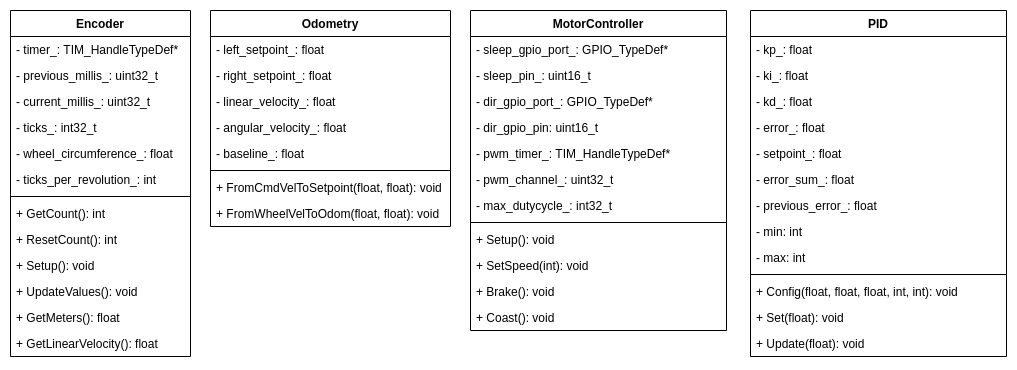

The diagram above was exported from draw.io. Its source (the exported page's mxGraphModel, read from the mxfile embedded in the PNG):
<mxGraphModel dx="1422" dy="722" grid="1" gridSize="10" guides="1" tooltips="1" connect="1" arrows="1" fold="1" page="1" pageScale="1" pageWidth="827" pageHeight="1169" math="0" shadow="0">
  <root>
    <mxCell id="0" />
    <mxCell id="1" parent="0" />
    <mxCell id="2" value="Encoder" style="swimlane;fontStyle=1;align=center;verticalAlign=top;childLayout=stackLayout;horizontal=1;startSize=26;horizontalStack=0;resizeParent=1;resizeParentMax=0;resizeLast=0;collapsible=1;marginBottom=0;" vertex="1" parent="1">
      <mxGeometry x="20" y="40" width="180" height="346" as="geometry" />
    </mxCell>
    <mxCell id="3" value="- timer_: TIM_HandleTypeDef*&#10;" style="text;strokeColor=none;fillColor=none;align=left;verticalAlign=top;spacingLeft=4;spacingRight=4;overflow=hidden;rotatable=0;points=[[0,0.5],[1,0.5]];portConstraint=eastwest;" vertex="1" parent="2">
      <mxGeometry y="26" width="180" height="26" as="geometry" />
    </mxCell>
    <mxCell id="4" value="- previous_millis_: uint32_t" style="text;strokeColor=none;fillColor=none;align=left;verticalAlign=top;spacingLeft=4;spacingRight=4;overflow=hidden;rotatable=0;points=[[0,0.5],[1,0.5]];portConstraint=eastwest;" vertex="1" parent="2">
      <mxGeometry y="52" width="180" height="26" as="geometry" />
    </mxCell>
    <mxCell id="5" value="- current_millis_: uint32_t" style="text;strokeColor=none;fillColor=none;align=left;verticalAlign=top;spacingLeft=4;spacingRight=4;overflow=hidden;rotatable=0;points=[[0,0.5],[1,0.5]];portConstraint=eastwest;" vertex="1" parent="2">
      <mxGeometry y="78" width="180" height="26" as="geometry" />
    </mxCell>
    <mxCell id="6" value="- ticks_: int32_t" style="text;strokeColor=none;fillColor=none;align=left;verticalAlign=top;spacingLeft=4;spacingRight=4;overflow=hidden;rotatable=0;points=[[0,0.5],[1,0.5]];portConstraint=eastwest;" vertex="1" parent="2">
      <mxGeometry y="104" width="180" height="26" as="geometry" />
    </mxCell>
    <mxCell id="7" value="- wheel_circumference_: float" style="text;strokeColor=none;fillColor=none;align=left;verticalAlign=top;spacingLeft=4;spacingRight=4;overflow=hidden;rotatable=0;points=[[0,0.5],[1,0.5]];portConstraint=eastwest;" vertex="1" parent="2">
      <mxGeometry y="130" width="180" height="26" as="geometry" />
    </mxCell>
    <mxCell id="8" value="- ticks_per_revolution_: int" style="text;strokeColor=none;fillColor=none;align=left;verticalAlign=top;spacingLeft=4;spacingRight=4;overflow=hidden;rotatable=0;points=[[0,0.5],[1,0.5]];portConstraint=eastwest;" vertex="1" parent="2">
      <mxGeometry y="156" width="180" height="26" as="geometry" />
    </mxCell>
    <mxCell id="9" value="" style="line;strokeWidth=1;fillColor=none;align=left;verticalAlign=middle;spacingTop=-1;spacingLeft=3;spacingRight=3;rotatable=0;labelPosition=right;points=[];portConstraint=eastwest;" vertex="1" parent="2">
      <mxGeometry y="182" width="180" height="8" as="geometry" />
    </mxCell>
    <mxCell id="10" value="+ GetCount(): int" style="text;strokeColor=none;fillColor=none;align=left;verticalAlign=top;spacingLeft=4;spacingRight=4;overflow=hidden;rotatable=0;points=[[0,0.5],[1,0.5]];portConstraint=eastwest;" vertex="1" parent="2">
      <mxGeometry y="190" width="180" height="26" as="geometry" />
    </mxCell>
    <mxCell id="11" value="+ ResetCount(): int&#10;" style="text;strokeColor=none;fillColor=none;align=left;verticalAlign=top;spacingLeft=4;spacingRight=4;overflow=hidden;rotatable=0;points=[[0,0.5],[1,0.5]];portConstraint=eastwest;" vertex="1" parent="2">
      <mxGeometry y="216" width="180" height="26" as="geometry" />
    </mxCell>
    <mxCell id="12" value="+ Setup(): void&#10;" style="text;strokeColor=none;fillColor=none;align=left;verticalAlign=top;spacingLeft=4;spacingRight=4;overflow=hidden;rotatable=0;points=[[0,0.5],[1,0.5]];portConstraint=eastwest;" vertex="1" parent="2">
      <mxGeometry y="242" width="180" height="26" as="geometry" />
    </mxCell>
    <mxCell id="13" value="+ UpdateValues(): void&#10;" style="text;strokeColor=none;fillColor=none;align=left;verticalAlign=top;spacingLeft=4;spacingRight=4;overflow=hidden;rotatable=0;points=[[0,0.5],[1,0.5]];portConstraint=eastwest;" vertex="1" parent="2">
      <mxGeometry y="268" width="180" height="26" as="geometry" />
    </mxCell>
    <mxCell id="14" value="+ GetMeters(): float&#10;" style="text;strokeColor=none;fillColor=none;align=left;verticalAlign=top;spacingLeft=4;spacingRight=4;overflow=hidden;rotatable=0;points=[[0,0.5],[1,0.5]];portConstraint=eastwest;" vertex="1" parent="2">
      <mxGeometry y="294" width="180" height="26" as="geometry" />
    </mxCell>
    <mxCell id="15" value="+ GetLinearVelocity(): float" style="text;strokeColor=none;fillColor=none;align=left;verticalAlign=top;spacingLeft=4;spacingRight=4;overflow=hidden;rotatable=0;points=[[0,0.5],[1,0.5]];portConstraint=eastwest;" vertex="1" parent="2">
      <mxGeometry y="320" width="180" height="26" as="geometry" />
    </mxCell>
    <mxCell id="16" value="Odometry" style="swimlane;fontStyle=1;align=center;verticalAlign=top;childLayout=stackLayout;horizontal=1;startSize=26;horizontalStack=0;resizeParent=1;resizeParentMax=0;resizeLast=0;collapsible=1;marginBottom=0;" vertex="1" parent="1">
      <mxGeometry x="220" y="40" width="240" height="216" as="geometry" />
    </mxCell>
    <mxCell id="17" value="- left_setpoint_: float" style="text;strokeColor=none;fillColor=none;align=left;verticalAlign=top;spacingLeft=4;spacingRight=4;overflow=hidden;rotatable=0;points=[[0,0.5],[1,0.5]];portConstraint=eastwest;" vertex="1" parent="16">
      <mxGeometry y="26" width="240" height="26" as="geometry" />
    </mxCell>
    <mxCell id="18" value="- right_setpoint_: float" style="text;strokeColor=none;fillColor=none;align=left;verticalAlign=top;spacingLeft=4;spacingRight=4;overflow=hidden;rotatable=0;points=[[0,0.5],[1,0.5]];portConstraint=eastwest;" vertex="1" parent="16">
      <mxGeometry y="52" width="240" height="26" as="geometry" />
    </mxCell>
    <mxCell id="19" value="- linear_velocity_: float" style="text;strokeColor=none;fillColor=none;align=left;verticalAlign=top;spacingLeft=4;spacingRight=4;overflow=hidden;rotatable=0;points=[[0,0.5],[1,0.5]];portConstraint=eastwest;" vertex="1" parent="16">
      <mxGeometry y="78" width="240" height="26" as="geometry" />
    </mxCell>
    <mxCell id="20" value="- angular_velocity_: float" style="text;strokeColor=none;fillColor=none;align=left;verticalAlign=top;spacingLeft=4;spacingRight=4;overflow=hidden;rotatable=0;points=[[0,0.5],[1,0.5]];portConstraint=eastwest;" vertex="1" parent="16">
      <mxGeometry y="104" width="240" height="26" as="geometry" />
    </mxCell>
    <mxCell id="21" value="- baseline_: float" style="text;strokeColor=none;fillColor=none;align=left;verticalAlign=top;spacingLeft=4;spacingRight=4;overflow=hidden;rotatable=0;points=[[0,0.5],[1,0.5]];portConstraint=eastwest;" vertex="1" parent="16">
      <mxGeometry y="130" width="240" height="26" as="geometry" />
    </mxCell>
    <mxCell id="22" value="" style="line;strokeWidth=1;fillColor=none;align=left;verticalAlign=middle;spacingTop=-1;spacingLeft=3;spacingRight=3;rotatable=0;labelPosition=right;points=[];portConstraint=eastwest;" vertex="1" parent="16">
      <mxGeometry y="156" width="240" height="8" as="geometry" />
    </mxCell>
    <mxCell id="23" value="+ FromCmdVelToSetpoint(float, float): void" style="text;strokeColor=none;fillColor=none;align=left;verticalAlign=top;spacingLeft=4;spacingRight=4;overflow=hidden;rotatable=0;points=[[0,0.5],[1,0.5]];portConstraint=eastwest;" vertex="1" parent="16">
      <mxGeometry y="164" width="240" height="26" as="geometry" />
    </mxCell>
    <mxCell id="24" value="+ FromWheelVelToOdom(float, float): void" style="text;strokeColor=none;fillColor=none;align=left;verticalAlign=top;spacingLeft=4;spacingRight=4;overflow=hidden;rotatable=0;points=[[0,0.5],[1,0.5]];portConstraint=eastwest;" vertex="1" parent="16">
      <mxGeometry y="190" width="240" height="26" as="geometry" />
    </mxCell>
    <mxCell id="25" value="PID" style="swimlane;fontStyle=1;align=center;verticalAlign=top;childLayout=stackLayout;horizontal=1;startSize=26;horizontalStack=0;resizeParent=1;resizeParentMax=0;resizeLast=0;collapsible=1;marginBottom=0;" vertex="1" parent="1">
      <mxGeometry x="760" y="40" width="256" height="346" as="geometry" />
    </mxCell>
    <mxCell id="26" value="- kp_: float" style="text;strokeColor=none;fillColor=none;align=left;verticalAlign=top;spacingLeft=4;spacingRight=4;overflow=hidden;rotatable=0;points=[[0,0.5],[1,0.5]];portConstraint=eastwest;" vertex="1" parent="25">
      <mxGeometry y="26" width="256" height="26" as="geometry" />
    </mxCell>
    <mxCell id="27" value="- ki_: float" style="text;strokeColor=none;fillColor=none;align=left;verticalAlign=top;spacingLeft=4;spacingRight=4;overflow=hidden;rotatable=0;points=[[0,0.5],[1,0.5]];portConstraint=eastwest;" vertex="1" parent="25">
      <mxGeometry y="52" width="256" height="26" as="geometry" />
    </mxCell>
    <mxCell id="28" value="- kd_: float" style="text;strokeColor=none;fillColor=none;align=left;verticalAlign=top;spacingLeft=4;spacingRight=4;overflow=hidden;rotatable=0;points=[[0,0.5],[1,0.5]];portConstraint=eastwest;" vertex="1" parent="25">
      <mxGeometry y="78" width="256" height="26" as="geometry" />
    </mxCell>
    <mxCell id="29" value="- error_: float" style="text;strokeColor=none;fillColor=none;align=left;verticalAlign=top;spacingLeft=4;spacingRight=4;overflow=hidden;rotatable=0;points=[[0,0.5],[1,0.5]];portConstraint=eastwest;" vertex="1" parent="25">
      <mxGeometry y="104" width="256" height="26" as="geometry" />
    </mxCell>
    <mxCell id="30" value="- setpoint_: float" style="text;strokeColor=none;fillColor=none;align=left;verticalAlign=top;spacingLeft=4;spacingRight=4;overflow=hidden;rotatable=0;points=[[0,0.5],[1,0.5]];portConstraint=eastwest;" vertex="1" parent="25">
      <mxGeometry y="130" width="256" height="26" as="geometry" />
    </mxCell>
    <mxCell id="31" value="- error_sum_: float" style="text;strokeColor=none;fillColor=none;align=left;verticalAlign=top;spacingLeft=4;spacingRight=4;overflow=hidden;rotatable=0;points=[[0,0.5],[1,0.5]];portConstraint=eastwest;" vertex="1" parent="25">
      <mxGeometry y="156" width="256" height="26" as="geometry" />
    </mxCell>
    <mxCell id="32" value="- previous_error_: float" style="text;strokeColor=none;fillColor=none;align=left;verticalAlign=top;spacingLeft=4;spacingRight=4;overflow=hidden;rotatable=0;points=[[0,0.5],[1,0.5]];portConstraint=eastwest;" vertex="1" parent="25">
      <mxGeometry y="182" width="256" height="26" as="geometry" />
    </mxCell>
    <mxCell id="33" value="- min: int" style="text;strokeColor=none;fillColor=none;align=left;verticalAlign=top;spacingLeft=4;spacingRight=4;overflow=hidden;rotatable=0;points=[[0,0.5],[1,0.5]];portConstraint=eastwest;" vertex="1" parent="25">
      <mxGeometry y="208" width="256" height="26" as="geometry" />
    </mxCell>
    <mxCell id="34" value="- max: int" style="text;strokeColor=none;fillColor=none;align=left;verticalAlign=top;spacingLeft=4;spacingRight=4;overflow=hidden;rotatable=0;points=[[0,0.5],[1,0.5]];portConstraint=eastwest;" vertex="1" parent="25">
      <mxGeometry y="234" width="256" height="26" as="geometry" />
    </mxCell>
    <mxCell id="35" value="" style="line;strokeWidth=1;fillColor=none;align=left;verticalAlign=middle;spacingTop=-1;spacingLeft=3;spacingRight=3;rotatable=0;labelPosition=right;points=[];portConstraint=eastwest;" vertex="1" parent="25">
      <mxGeometry y="260" width="256" height="8" as="geometry" />
    </mxCell>
    <mxCell id="36" value="+ Config(float, float, float, int, int): void" style="text;strokeColor=none;fillColor=none;align=left;verticalAlign=top;spacingLeft=4;spacingRight=4;overflow=hidden;rotatable=0;points=[[0,0.5],[1,0.5]];portConstraint=eastwest;" vertex="1" parent="25">
      <mxGeometry y="268" width="256" height="26" as="geometry" />
    </mxCell>
    <mxCell id="37" value="+ Set(float): void&#10;" style="text;strokeColor=none;fillColor=none;align=left;verticalAlign=top;spacingLeft=4;spacingRight=4;overflow=hidden;rotatable=0;points=[[0,0.5],[1,0.5]];portConstraint=eastwest;" vertex="1" parent="25">
      <mxGeometry y="294" width="256" height="26" as="geometry" />
    </mxCell>
    <mxCell id="38" value="+ Update(float): void" style="text;strokeColor=none;fillColor=none;align=left;verticalAlign=top;spacingLeft=4;spacingRight=4;overflow=hidden;rotatable=0;points=[[0,0.5],[1,0.5]];portConstraint=eastwest;" vertex="1" parent="25">
      <mxGeometry y="320" width="256" height="26" as="geometry" />
    </mxCell>
    <mxCell id="39" value="MotorController" style="swimlane;fontStyle=1;align=center;verticalAlign=top;childLayout=stackLayout;horizontal=1;startSize=26;horizontalStack=0;resizeParent=1;resizeParentMax=0;resizeLast=0;collapsible=1;marginBottom=0;" vertex="1" parent="1">
      <mxGeometry x="480" y="40" width="256" height="320" as="geometry" />
    </mxCell>
    <mxCell id="40" value="- sleep_gpio_port_: GPIO_TypeDef*" style="text;strokeColor=none;fillColor=none;align=left;verticalAlign=top;spacingLeft=4;spacingRight=4;overflow=hidden;rotatable=0;points=[[0,0.5],[1,0.5]];portConstraint=eastwest;" vertex="1" parent="39">
      <mxGeometry y="26" width="256" height="26" as="geometry" />
    </mxCell>
    <mxCell id="41" value="- sleep_pin_: uint16_t" style="text;strokeColor=none;fillColor=none;align=left;verticalAlign=top;spacingLeft=4;spacingRight=4;overflow=hidden;rotatable=0;points=[[0,0.5],[1,0.5]];portConstraint=eastwest;" vertex="1" parent="39">
      <mxGeometry y="52" width="256" height="26" as="geometry" />
    </mxCell>
    <mxCell id="42" value="- dir_gpio_port_: GPIO_TypeDef*" style="text;strokeColor=none;fillColor=none;align=left;verticalAlign=top;spacingLeft=4;spacingRight=4;overflow=hidden;rotatable=0;points=[[0,0.5],[1,0.5]];portConstraint=eastwest;" vertex="1" parent="39">
      <mxGeometry y="78" width="256" height="26" as="geometry" />
    </mxCell>
    <mxCell id="43" value="- dir_gpio_pin: uint16_t" style="text;strokeColor=none;fillColor=none;align=left;verticalAlign=top;spacingLeft=4;spacingRight=4;overflow=hidden;rotatable=0;points=[[0,0.5],[1,0.5]];portConstraint=eastwest;" vertex="1" parent="39">
      <mxGeometry y="104" width="256" height="26" as="geometry" />
    </mxCell>
    <mxCell id="44" value="- pwm_timer_: TIM_HandleTypeDef*" style="text;strokeColor=none;fillColor=none;align=left;verticalAlign=top;spacingLeft=4;spacingRight=4;overflow=hidden;rotatable=0;points=[[0,0.5],[1,0.5]];portConstraint=eastwest;" vertex="1" parent="39">
      <mxGeometry y="130" width="256" height="26" as="geometry" />
    </mxCell>
    <mxCell id="45" value="- pwm_channel_: uint32_t" style="text;strokeColor=none;fillColor=none;align=left;verticalAlign=top;spacingLeft=4;spacingRight=4;overflow=hidden;rotatable=0;points=[[0,0.5],[1,0.5]];portConstraint=eastwest;" vertex="1" parent="39">
      <mxGeometry y="156" width="256" height="26" as="geometry" />
    </mxCell>
    <mxCell id="46" value="- max_dutycycle_: int32_t" style="text;strokeColor=none;fillColor=none;align=left;verticalAlign=top;spacingLeft=4;spacingRight=4;overflow=hidden;rotatable=0;points=[[0,0.5],[1,0.5]];portConstraint=eastwest;" vertex="1" parent="39">
      <mxGeometry y="182" width="256" height="26" as="geometry" />
    </mxCell>
    <mxCell id="47" value="" style="line;strokeWidth=1;fillColor=none;align=left;verticalAlign=middle;spacingTop=-1;spacingLeft=3;spacingRight=3;rotatable=0;labelPosition=right;points=[];portConstraint=eastwest;" vertex="1" parent="39">
      <mxGeometry y="208" width="256" height="8" as="geometry" />
    </mxCell>
    <mxCell id="48" value="+ Setup(): void" style="text;strokeColor=none;fillColor=none;align=left;verticalAlign=top;spacingLeft=4;spacingRight=4;overflow=hidden;rotatable=0;points=[[0,0.5],[1,0.5]];portConstraint=eastwest;" vertex="1" parent="39">
      <mxGeometry y="216" width="256" height="26" as="geometry" />
    </mxCell>
    <mxCell id="49" value="+ SetSpeed(int): void" style="text;strokeColor=none;fillColor=none;align=left;verticalAlign=top;spacingLeft=4;spacingRight=4;overflow=hidden;rotatable=0;points=[[0,0.5],[1,0.5]];portConstraint=eastwest;" vertex="1" parent="39">
      <mxGeometry y="242" width="256" height="26" as="geometry" />
    </mxCell>
    <mxCell id="50" value="+ Brake(): void" style="text;strokeColor=none;fillColor=none;align=left;verticalAlign=top;spacingLeft=4;spacingRight=4;overflow=hidden;rotatable=0;points=[[0,0.5],[1,0.5]];portConstraint=eastwest;" vertex="1" parent="39">
      <mxGeometry y="268" width="256" height="26" as="geometry" />
    </mxCell>
    <mxCell id="51" value="+ Coast(): void" style="text;strokeColor=none;fillColor=none;align=left;verticalAlign=top;spacingLeft=4;spacingRight=4;overflow=hidden;rotatable=0;points=[[0,0.5],[1,0.5]];portConstraint=eastwest;" vertex="1" parent="39">
      <mxGeometry y="294" width="256" height="26" as="geometry" />
    </mxCell>
  </root>
</mxGraphModel>